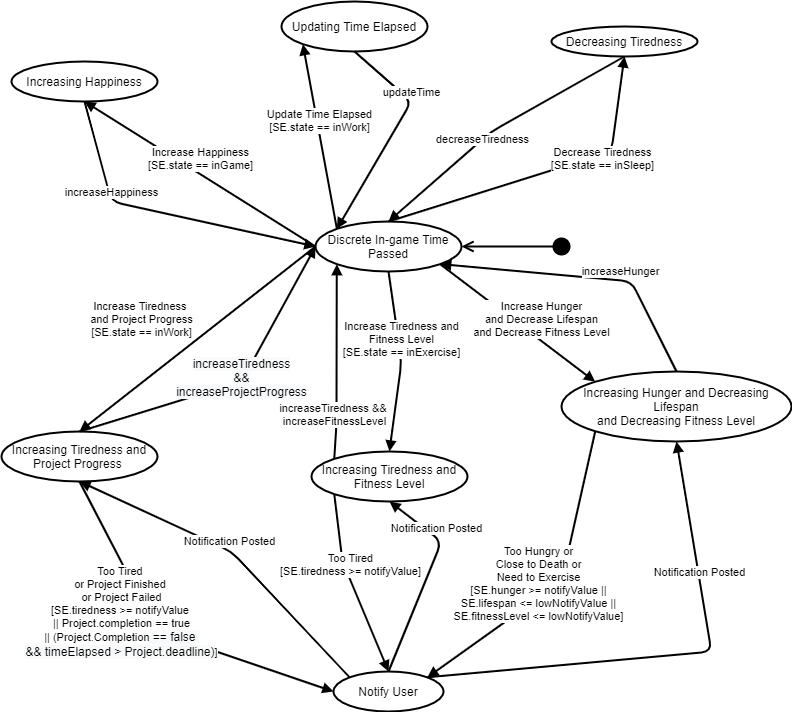

The diagram above was exported from draw.io. Its source (the exported page's mxGraphModel, read from the mxfile embedded in the PNG):
<mxGraphModel dx="1024" dy="555" grid="1" gridSize="10" guides="1" tooltips="1" connect="1" arrows="1" fold="1" page="1" pageScale="1" pageWidth="827" pageHeight="1169" math="0" shadow="0">
  <root>
    <mxCell id="0" />
    <mxCell id="1" parent="0" />
    <mxCell id="mHepWcazGCDJdxGTfK2Q-1" value="Discrete In-game Time Passed" style="ellipse;whiteSpace=wrap;html=1;strokeWidth=2;" parent="1" vertex="1">
      <mxGeometry x="344" y="250" width="146" height="50" as="geometry" />
    </mxCell>
    <mxCell id="mHepWcazGCDJdxGTfK2Q-2" value="Updating Time Elapsed" style="ellipse;whiteSpace=wrap;html=1;strokeWidth=2;" parent="1" vertex="1">
      <mxGeometry x="310" y="30" width="146" height="50" as="geometry" />
    </mxCell>
    <mxCell id="mHepWcazGCDJdxGTfK2Q-4" value="Increase Tiredness &lt;br&gt;and Project Progress&lt;br&gt;[SE.state == inWork]" style="html=1;verticalAlign=bottom;endArrow=block;exitX=0;exitY=0.5;exitDx=0;exitDy=0;entryX=0.5;entryY=0;entryDx=0;entryDy=0;strokeWidth=2;" parent="1" source="mHepWcazGCDJdxGTfK2Q-1" target="mHepWcazGCDJdxGTfK2Q-5" edge="1">
      <mxGeometry x="0.3042" y="-33" width="80" relative="1" as="geometry">
        <mxPoint x="130.57" y="280" as="sourcePoint" />
        <mxPoint x="130.00000000000006" y="406.79999999999995" as="targetPoint" />
        <mxPoint x="1" as="offset" />
      </mxGeometry>
    </mxCell>
    <mxCell id="mHepWcazGCDJdxGTfK2Q-5" value="Increasing Tiredness and Project Progress&amp;nbsp;" style="ellipse;whiteSpace=wrap;html=1;strokeWidth=2;" parent="1" vertex="1">
      <mxGeometry x="30" y="460" width="156" height="50" as="geometry" />
    </mxCell>
    <mxCell id="mHepWcazGCDJdxGTfK2Q-6" value="Increasing Hunger and Decreasing Lifespan&lt;br&gt;and Decreasing Fitness Level" style="ellipse;whiteSpace=wrap;html=1;strokeWidth=2;" parent="1" vertex="1">
      <mxGeometry x="590" y="400" width="230" height="70" as="geometry" />
    </mxCell>
    <mxCell id="mHepWcazGCDJdxGTfK2Q-7" value="Increase Hunger&lt;br&gt;and Decrease Lifespan&lt;br&gt;and Decrease Fitness Level" style="html=1;verticalAlign=bottom;endArrow=block;exitX=1;exitY=1;exitDx=0;exitDy=0;entryX=0;entryY=0;entryDx=0;entryDy=0;strokeWidth=2;" parent="1" source="mHepWcazGCDJdxGTfK2Q-1" target="mHepWcazGCDJdxGTfK2Q-6" edge="1">
      <mxGeometry x="0.3104" width="80" relative="1" as="geometry">
        <mxPoint x="731" y="160" as="sourcePoint" />
        <mxPoint x="500" y="345" as="targetPoint" />
        <mxPoint x="-1" as="offset" />
      </mxGeometry>
    </mxCell>
    <mxCell id="mHepWcazGCDJdxGTfK2Q-8" value="&lt;span style=&quot;font-size: 12px ; white-space: normal ; background-color: rgb(248 , 249 , 250)&quot;&gt;increaseTiredness&lt;br&gt;&amp;amp;&amp;amp; increaseProjectProgress&lt;br&gt;&lt;/span&gt;" style="html=1;verticalAlign=bottom;endArrow=block;strokeWidth=2;entryX=0;entryY=0.5;entryDx=0;entryDy=0;exitX=0.5;exitY=0;exitDx=0;exitDy=0;" parent="1" source="mHepWcazGCDJdxGTfK2Q-5" target="mHepWcazGCDJdxGTfK2Q-1" edge="1">
      <mxGeometry x="0.0117" y="-19" width="80" relative="1" as="geometry">
        <mxPoint x="200" y="580" as="sourcePoint" />
        <mxPoint x="320" y="580" as="targetPoint" />
        <Array as="points">
          <mxPoint x="270" y="410" />
        </Array>
        <mxPoint as="offset" />
      </mxGeometry>
    </mxCell>
    <mxCell id="mHepWcazGCDJdxGTfK2Q-10" value="increaseHunger" style="html=1;verticalAlign=bottom;endArrow=block;strokeWidth=2;entryX=1;entryY=1;entryDx=0;entryDy=0;exitX=0.5;exitY=0;exitDx=0;exitDy=0;" parent="1" source="mHepWcazGCDJdxGTfK2Q-6" target="mHepWcazGCDJdxGTfK2Q-1" edge="1">
      <mxGeometry x="-0.2357" width="80" relative="1" as="geometry">
        <mxPoint x="626" y="600" as="sourcePoint" />
        <mxPoint x="620" y="470" as="targetPoint" />
        <Array as="points">
          <mxPoint x="660" y="310" />
        </Array>
        <mxPoint as="offset" />
      </mxGeometry>
    </mxCell>
    <mxCell id="mHepWcazGCDJdxGTfK2Q-11" value="Increase Happiness&lt;br&gt;[SE.state == inGame]" style="html=1;verticalAlign=bottom;endArrow=block;strokeWidth=2;entryX=0.5;entryY=1;entryDx=0;entryDy=0;exitX=0;exitY=0.5;exitDx=0;exitDy=0;" parent="1" source="mHepWcazGCDJdxGTfK2Q-1" target="mHepWcazGCDJdxGTfK2Q-12" edge="1">
      <mxGeometry width="80" relative="1" as="geometry">
        <mxPoint x="152" y="160" as="sourcePoint" />
        <mxPoint x="340" y="250" as="targetPoint" />
      </mxGeometry>
    </mxCell>
    <mxCell id="mHepWcazGCDJdxGTfK2Q-12" value="Increasing Happiness" style="ellipse;whiteSpace=wrap;html=1;strokeWidth=2;" parent="1" vertex="1">
      <mxGeometry x="40" y="90" width="146" height="40" as="geometry" />
    </mxCell>
    <mxCell id="mHepWcazGCDJdxGTfK2Q-13" value="increaseHappiness" style="html=1;verticalAlign=bottom;endArrow=block;strokeWidth=2;entryX=0;entryY=0.5;entryDx=0;entryDy=0;exitX=0.5;exitY=1;exitDx=0;exitDy=0;" parent="1" source="mHepWcazGCDJdxGTfK2Q-12" target="mHepWcazGCDJdxGTfK2Q-1" edge="1">
      <mxGeometry x="-0.3371" width="80" relative="1" as="geometry">
        <mxPoint x="430" y="210" as="sourcePoint" />
        <mxPoint x="604" y="30" as="targetPoint" />
        <Array as="points">
          <mxPoint x="140" y="230" />
        </Array>
        <mxPoint as="offset" />
      </mxGeometry>
    </mxCell>
    <mxCell id="mHepWcazGCDJdxGTfK2Q-14" value="Increase Tiredness and&lt;br&gt;Fitness Level&lt;br&gt;[SE.state == inExercise]" style="html=1;verticalAlign=bottom;endArrow=block;strokeWidth=2;exitX=0.5;exitY=1;exitDx=0;exitDy=0;entryX=0.5;entryY=0;entryDx=0;entryDy=0;" parent="1" source="mHepWcazGCDJdxGTfK2Q-1" target="mHepWcazGCDJdxGTfK2Q-15" edge="1">
      <mxGeometry x="0.0037" width="80" relative="1" as="geometry">
        <mxPoint x="390" y="585" as="sourcePoint" />
        <mxPoint x="440" y="440" as="targetPoint" />
        <Array as="points">
          <mxPoint x="430" y="390" />
        </Array>
        <mxPoint as="offset" />
      </mxGeometry>
    </mxCell>
    <mxCell id="mHepWcazGCDJdxGTfK2Q-15" value="Increasing Tiredness and Fitness Level" style="ellipse;whiteSpace=wrap;html=1;strokeWidth=2;" parent="1" vertex="1">
      <mxGeometry x="340" y="480" width="156" height="50" as="geometry" />
    </mxCell>
    <mxCell id="mHepWcazGCDJdxGTfK2Q-16" value="increaseTiredness &amp;amp;&amp;amp;&amp;nbsp;&lt;br&gt;increaseFitnessLevel" style="html=1;verticalAlign=bottom;endArrow=block;strokeWidth=2;entryX=0;entryY=1;entryDx=0;entryDy=0;exitX=0;exitY=0;exitDx=0;exitDy=0;" parent="1" source="mHepWcazGCDJdxGTfK2Q-15" target="mHepWcazGCDJdxGTfK2Q-1" edge="1">
      <mxGeometry x="-0.7137" y="1" width="80" relative="1" as="geometry">
        <mxPoint x="240" y="530" as="sourcePoint" />
        <mxPoint x="395.38120497338195" y="767.3223304703363" as="targetPoint" />
        <Array as="points">
          <mxPoint x="365" y="450" />
        </Array>
        <mxPoint as="offset" />
      </mxGeometry>
    </mxCell>
    <mxCell id="mHepWcazGCDJdxGTfK2Q-17" value="Decrease Tiredness&lt;br&gt;[SE.state == inSleep]" style="html=1;verticalAlign=bottom;endArrow=block;strokeWidth=2;entryX=0.5;entryY=1;entryDx=0;entryDy=0;exitX=0.5;exitY=0;exitDx=0;exitDy=0;" parent="1" source="mHepWcazGCDJdxGTfK2Q-1" target="mHepWcazGCDJdxGTfK2Q-18" edge="1">
      <mxGeometry x="0.3568" y="-14" width="80" relative="1" as="geometry">
        <mxPoint x="675.381204973382" y="257.3223304703363" as="sourcePoint" />
        <mxPoint x="1024" y="200" as="targetPoint" />
        <Array as="points">
          <mxPoint x="640" y="180" />
        </Array>
        <mxPoint x="-4" y="7" as="offset" />
      </mxGeometry>
    </mxCell>
    <mxCell id="mHepWcazGCDJdxGTfK2Q-18" value="Decreasing Tiredness" style="ellipse;whiteSpace=wrap;html=1;strokeWidth=2;" parent="1" vertex="1">
      <mxGeometry x="580" y="55" width="146" height="30" as="geometry" />
    </mxCell>
    <mxCell id="mHepWcazGCDJdxGTfK2Q-19" value="decreaseTiredness" style="html=1;verticalAlign=bottom;endArrow=block;strokeWidth=2;entryX=0.5;entryY=0;entryDx=0;entryDy=0;exitX=0.5;exitY=1;exitDx=0;exitDy=0;" parent="1" source="mHepWcazGCDJdxGTfK2Q-18" target="mHepWcazGCDJdxGTfK2Q-1" edge="1">
      <mxGeometry x="0.1756" y="8" width="80" relative="1" as="geometry">
        <mxPoint x="1114" y="160" as="sourcePoint" />
        <mxPoint x="675.381204973382" y="257.3223304703363" as="targetPoint" />
        <Array as="points">
          <mxPoint x="520" y="160" />
        </Array>
        <mxPoint x="-1" as="offset" />
      </mxGeometry>
    </mxCell>
    <mxCell id="mHepWcazGCDJdxGTfK2Q-20" value="" style="html=1;verticalAlign=bottom;startArrow=circle;startFill=1;endArrow=open;startSize=6;endSize=8;strokeWidth=2;entryX=1;entryY=0.5;entryDx=0;entryDy=0;" parent="1" target="mHepWcazGCDJdxGTfK2Q-1" edge="1">
      <mxGeometry width="80" relative="1" as="geometry">
        <mxPoint x="600" y="275" as="sourcePoint" />
        <mxPoint x="770" y="260" as="targetPoint" />
      </mxGeometry>
    </mxCell>
    <mxCell id="mHepWcazGCDJdxGTfK2Q-21" value="Update Time Elapsed&lt;br&gt;[SE.state == inWork]" style="html=1;verticalAlign=bottom;endArrow=block;strokeWidth=2;exitX=0;exitY=0;exitDx=0;exitDy=0;entryX=0;entryY=1;entryDx=0;entryDy=0;" parent="1" source="mHepWcazGCDJdxGTfK2Q-1" target="mHepWcazGCDJdxGTfK2Q-2" edge="1">
      <mxGeometry width="80" relative="1" as="geometry">
        <mxPoint x="340" y="100" as="sourcePoint" />
        <mxPoint x="340" y="584" as="targetPoint" />
      </mxGeometry>
    </mxCell>
    <mxCell id="mHepWcazGCDJdxGTfK2Q-23" value="updateTime" style="html=1;verticalAlign=bottom;endArrow=block;strokeWidth=2;exitX=0.5;exitY=1;exitDx=0;exitDy=0;entryX=0;entryY=0;entryDx=0;entryDy=0;" parent="1" source="mHepWcazGCDJdxGTfK2Q-2" target="mHepWcazGCDJdxGTfK2Q-1" edge="1">
      <mxGeometry x="-0.3212" width="80" relative="1" as="geometry">
        <mxPoint x="370" y="390" as="sourcePoint" />
        <mxPoint x="520" y="390" as="targetPoint" />
        <Array as="points">
          <mxPoint x="440" y="130" />
        </Array>
        <mxPoint as="offset" />
      </mxGeometry>
    </mxCell>
    <mxCell id="mHepWcazGCDJdxGTfK2Q-24" value="Notify User" style="ellipse;whiteSpace=wrap;html=1;strokeWidth=2;" parent="1" vertex="1">
      <mxGeometry x="362" y="700" width="110" height="40" as="geometry" />
    </mxCell>
    <mxCell id="mHepWcazGCDJdxGTfK2Q-25" value="Too Tired &lt;br&gt;or Project Finished &lt;br&gt;or&amp;nbsp;Project Failed&lt;br&gt;[SE.tiredness &amp;gt;= notifyValue &lt;br&gt;|| Project.completion == true&lt;br&gt;|| (Project.Completion&lt;span style=&quot;font-size: 12px ; background-color: rgb(248 , 249 , 250)&quot;&gt;&amp;nbsp;== false&amp;nbsp;&lt;/span&gt;&lt;br style=&quot;font-size: 12px ; background-color: rgb(248 , 249 , 250)&quot;&gt;&lt;span style=&quot;font-size: 12px ; background-color: rgb(248 , 249 , 250)&quot;&gt;&amp;amp;&amp;amp; timeElapsed &amp;gt; Project.deadline)&lt;/span&gt;]" style="html=1;verticalAlign=bottom;endArrow=block;strokeWidth=2;exitX=0.5;exitY=1;exitDx=0;exitDy=0;entryX=0;entryY=0.5;entryDx=0;entryDy=0;" parent="1" source="mHepWcazGCDJdxGTfK2Q-5" target="mHepWcazGCDJdxGTfK2Q-24" edge="1">
      <mxGeometry x="-0.0475" y="-47" width="80" relative="1" as="geometry">
        <mxPoint x="173" y="570" as="sourcePoint" />
        <mxPoint x="179" y="750" as="targetPoint" />
        <Array as="points">
          <mxPoint x="186" y="660" />
        </Array>
        <mxPoint x="-21" y="-14" as="offset" />
      </mxGeometry>
    </mxCell>
    <mxCell id="mHepWcazGCDJdxGTfK2Q-26" value="Notification Posted" style="html=1;verticalAlign=bottom;endArrow=block;strokeWidth=2;entryX=0.5;entryY=1;entryDx=0;entryDy=0;exitX=0;exitY=0;exitDx=0;exitDy=0;" parent="1" source="mHepWcazGCDJdxGTfK2Q-24" target="mHepWcazGCDJdxGTfK2Q-5" edge="1">
      <mxGeometry x="0.0292" width="80" relative="1" as="geometry">
        <mxPoint x="636.381204973382" y="684.6423304703362" as="sourcePoint" />
        <mxPoint x="630.381204973382" y="489.9976695296638" as="targetPoint" />
        <Array as="points">
          <mxPoint x="260" y="580" />
        </Array>
        <mxPoint as="offset" />
      </mxGeometry>
    </mxCell>
    <mxCell id="mHepWcazGCDJdxGTfK2Q-27" value="Too Tired&lt;br&gt;[SE.tiredness &amp;gt;= notifyValue]" style="html=1;verticalAlign=bottom;endArrow=block;strokeWidth=2;entryX=0.5;entryY=0;entryDx=0;entryDy=0;exitX=0;exitY=1;exitDx=0;exitDy=0;" parent="1" source="mHepWcazGCDJdxGTfK2Q-15" target="mHepWcazGCDJdxGTfK2Q-24" edge="1">
      <mxGeometry x="-0.0542" width="80" relative="1" as="geometry">
        <mxPoint x="420" y="670" as="sourcePoint" />
        <mxPoint x="350" y="540" as="targetPoint" />
        <Array as="points">
          <mxPoint x="371" y="590" />
        </Array>
        <mxPoint as="offset" />
      </mxGeometry>
    </mxCell>
    <mxCell id="mHepWcazGCDJdxGTfK2Q-28" value="Notification Posted" style="html=1;verticalAlign=bottom;endArrow=block;strokeWidth=2;entryX=0.5;entryY=1;entryDx=0;entryDy=0;exitX=0.5;exitY=0;exitDx=0;exitDy=0;" parent="1" source="mHepWcazGCDJdxGTfK2Q-24" target="mHepWcazGCDJdxGTfK2Q-15" edge="1">
      <mxGeometry x="0.4307" width="80" relative="1" as="geometry">
        <mxPoint x="737.1091270347399" y="739.9978643762689" as="sourcePoint" />
        <mxPoint x="472" y="544.14" as="targetPoint" />
        <Array as="points">
          <mxPoint x="470" y="570" />
        </Array>
        <mxPoint as="offset" />
      </mxGeometry>
    </mxCell>
    <mxCell id="mHepWcazGCDJdxGTfK2Q-29" value="Too Hungry or&lt;br&gt;Close to Death or&lt;br&gt;Need to Exercise&lt;br&gt;[SE.hunger &amp;gt;= notifyValue ||&lt;br&gt;SE.lifespan &amp;lt;= lowNotifyValue ||&lt;br&gt;SE.fitnessLevel &amp;lt;= lowNotifyValue]" style="html=1;verticalAlign=bottom;endArrow=block;strokeWidth=2;entryX=1;entryY=0;entryDx=0;entryDy=0;exitX=0;exitY=1;exitDx=0;exitDy=0;" parent="1" source="mHepWcazGCDJdxGTfK2Q-6" target="mHepWcazGCDJdxGTfK2Q-24" edge="1">
      <mxGeometry x="0.1964" y="22" width="80" relative="1" as="geometry">
        <mxPoint x="603.881204973382" y="569.9976695296638" as="sourcePoint" />
        <mxPoint x="649.5" y="747.32" as="targetPoint" />
        <Array as="points">
          <mxPoint x="590" y="610" />
        </Array>
        <mxPoint x="-6" y="5" as="offset" />
      </mxGeometry>
    </mxCell>
    <mxCell id="mHepWcazGCDJdxGTfK2Q-30" value="Notification Posted" style="html=1;verticalAlign=bottom;endArrow=block;strokeWidth=2;entryX=0.5;entryY=1;entryDx=0;entryDy=0;exitX=1;exitY=0;exitDx=0;exitDy=0;" parent="1" source="mHepWcazGCDJdxGTfK2Q-24" target="mHepWcazGCDJdxGTfK2Q-6" edge="1">
      <mxGeometry x="0.4307" width="80" relative="1" as="geometry">
        <mxPoint x="649.5" y="747.32" as="sourcePoint" />
        <mxPoint x="655.5" y="577.32" as="targetPoint" />
        <Array as="points">
          <mxPoint x="740" y="680" />
        </Array>
        <mxPoint as="offset" />
      </mxGeometry>
    </mxCell>
  </root>
</mxGraphModel>